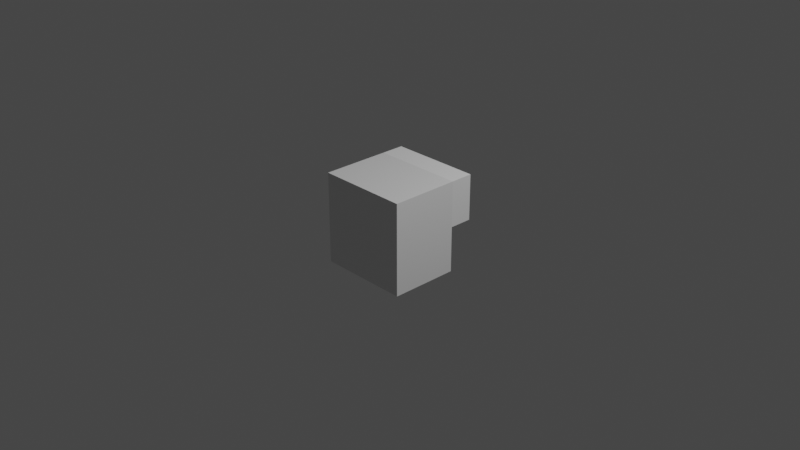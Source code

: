 # Source: front_left.blend  (saved by Blender 3.0.42; exported with 4.5.12 LTS)
import bpy
from mathutils import Matrix  # noqa: F401  (used for matrix-valued properties, if any)

bpy.ops.wm.read_factory_settings(use_empty=True)
scene = bpy.context.scene
scene.name = 'Scene'

# ---- collections
col_collection = bpy.data.collections.new('Collection'); scene.collection.children.link(col_collection)

# ---- materials (node trees are filled in below, after node groups)
mat_material = bpy.data.materials.new('Material')
mat_material.alpha_threshold = 0.0
mat_material.use_transparent_shadow = False
mat_material.line_color = (0.0, 0.0, 0.0, 1.0)

# ---- material node trees
mat_material.use_nodes = True; mat_material.node_tree.nodes.clear()
_N = mat_material.node_tree.nodes; _L = mat_material.node_tree.links
n0 = _N.new('ShaderNodeOutputMaterial'); n0.name = 'Material Output'; n0.location = (300, 300)
n1 = _N.new('ShaderNodeBsdfPrincipled'); n1.name = 'Principled BSDF'; n1.location = (10, 300)
n1.distribution = 'GGX'
n1.subsurface_method = 'RANDOM_WALK_SKIN'
n1.inputs[2].default_value = 0.4
n1.inputs[3].default_value = 1.45
n1.inputs[27].default_value = (0.0, 0.0, 0.0, 1.0)
n1.inputs[28].default_value = 1.0
_L.new(n1.outputs[0], n0.inputs[0])
n0.is_active_output = True

# ---- world
world_world = bpy.data.worlds.new('World'); scene.world = world_world
world_world.use_nodes = True; world_world.node_tree.nodes.clear()
_N = world_world.node_tree.nodes; _L = world_world.node_tree.links
n0 = _N.new('ShaderNodeOutputWorld'); n0.name = 'World Output'; n0.location = (300, 300)
n1 = _N.new('ShaderNodeBackground'); n1.name = 'Background'; n1.location = (10, 300)
n1.inputs[0].default_value = (0.05088, 0.05088, 0.05088, 1.0)
_L.new(n1.outputs[0], n0.inputs[0])
n0.is_active_output = True
world_world.color = (0.05088, 0.05088, 0.05088)
world_world.use_sun_shadow = False
world_world.sun_shadow_jitter_overblur = 0.0

# ---- cameras
cam_camera = bpy.data.cameras.new('Camera')
cam_camera.clip_end = 100.0
cam_camera.ortho_scale = 7.314

# ---- lights
light_light = bpy.data.lights.new('Light', 'POINT')
light_light.transmission_factor = 0.0
light_light.energy = 1000.0
light_light.shadow_soft_size = 0.1
light_light.shadow_maximum_resolution = 0.006
light_light.use_absolute_resolution = True

# ---- meshes
me_cube = bpy.data.meshes.new('Cube')
me_cube.from_pydata([(1.0, 0.5, 1.0), (1.0, 0.5, -1.0), (1.0, -1.0, 1.0), (1.0, -1.0, -1.0), (-1.0, 0.5, 1.0), (-1.0, 0.5, -1.0), (-1.0, -1.0, 1.0), (-1.0, -1.0, -1.0)], [], [(0, 4, 6, 2), (3, 2, 6, 7), (7, 6, 4, 5), (5, 1, 3, 7), (1, 0, 2, 3), (5, 4, 0, 1)])
_uv = me_cube.uv_layers.new(name='UVMap')
_uv.uv.foreach_set('vector', [0.625, 0.5, 0.875, 0.5, 0.875, 0.75, 0.625, 0.75, 0.375, 0.75, 0.625, 0.75, 0.625, 1.0, 0.375, 1.0, 0.375, 0.0, 0.625, 0.0, 0.625, 0.25, 0.375, 0.25, 0.125, 0.5, 0.375, 0.5, 0.375, 0.75, 0.125, 0.75, 0.375, 0.5, 0.625, 0.5, 0.625, 0.75, 0.375, 0.75, 0.375, 0.25, 0.625, 0.25, 0.625, 0.5, 0.375, 0.5])
me_cube.materials.append(mat_material)
me_cube.use_remesh_preserve_volume = False
me_cube.use_remesh_preserve_attributes = False
me_cube.use_mirror_vertex_groups = False
me_cube.update()
me_cube_001 = bpy.data.meshes.new('Cube.001')
me_cube_001.from_pydata([(-1.0, 0.5, 1.0), (0.0, 0.5, 1.0), (-1.0, 1.0, 1.0), (0.0, 1.0, 1.0), (1.0, 0.5, 0.0), (1.0, 0.5, 1.0), (1.0, 1.0, 0.0), (1.0, 1.0, 1.0)], [], [(0, 1, 3, 2), (2, 3, 7, 6), (6, 7, 5, 4), (4, 5, 1, 0), (2, 6, 4, 0), (7, 3, 1, 5)])
_uv = me_cube_001.uv_layers.new(name='UVMap')
_uv.uv.foreach_set('vector', [0.375, 0.0, 0.625, 0.0, 0.625, 0.25, 0.375, 0.25, 0.375, 0.25, 0.625, 0.25, 0.625, 0.5, 0.375, 0.5, 0.375, 0.5, 0.625, 0.5, 0.625, 0.75, 0.375, 0.75, 0.375, 0.75, 0.625, 0.75, 0.625, 1.0, 0.375, 1.0, 0.125, 0.5, 0.375, 0.5, 0.375, 0.75, 0.125, 0.75, 0.625, 0.5, 0.875, 0.5, 0.875, 0.75, 0.625, 0.75])
me_cube_001.use_remesh_fix_poles = True
me_cube_001.use_remesh_preserve_attributes = False
me_cube_001.update()

# ---- objects
ob_cube = bpy.data.objects.new('Cube', me_cube)
ob_light = bpy.data.objects.new('Light', light_light)
ob_camera = bpy.data.objects.new('Camera', cam_camera)
ob_cube_001 = bpy.data.objects.new('Cube.001', me_cube_001)

# ---- transforms, parenting, visibility, modifiers, constraints
ob_cube.location = (0.0, 0.0, 0.0)
ob_cube.scale = (0.5, 0.5, 0.5)
ob_cube.lock_rotations_4d = False
ob_cube.empty_display_type = 'ARROWS'
ob_cube.lineart.crease_threshold = 0.0
ob_light.location = (4.076, 1.005, 5.904)
ob_light.rotation_euler = (0.6503, 0.05522, 1.866)
ob_light.lock_rotations_4d = False
ob_light.empty_display_type = 'ARROWS'
ob_light.color = (0.0, 0.0, 0.0, 0.0)
ob_light.lineart.crease_threshold = 0.0
ob_camera.location = (7.359, -6.926, 4.958)
ob_camera.rotation_euler = (1.109, 0.0, 0.8149)
ob_camera.lock_rotations_4d = False
ob_camera.empty_display_type = 'ARROWS'
ob_camera.color = (0.0, 0.0, 0.0, 0.0)
ob_camera.display_type = 'WIRE'
ob_camera.lineart.crease_threshold = 0.0
ob_cube_001.location = (0.0, 0.0, 0.0)
ob_cube_001.scale = (0.5, 0.5, 0.5)

# ---- collection membership
col_collection.objects.link(ob_cube)
col_collection.objects.link(ob_light)
col_collection.objects.link(ob_camera)
col_collection.objects.link(ob_cube_001)

# ---- scene / render settings (as saved in the file)
scene.camera = ob_camera
scene.frame_start = 1; scene.frame_end = 250; scene.frame_set(1)
scene.render.engine = 'BLENDER_EEVEE_NEXT'
scene.cycles.sampling_pattern = 'TABULATED_SOBOL'
scene.cycles.use_light_tree = False
scene.view_settings.view_transform = 'Filmic'
bpy.context.view_layer.update()
